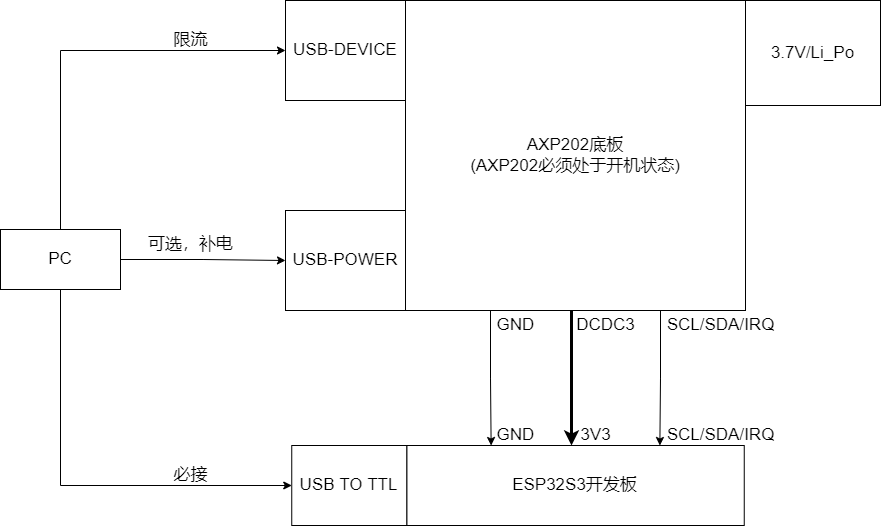

The diagram above was exported from draw.io. Its source (the exported page's mxGraphModel, read from the mxfile embedded in the PNG):
<mxGraphModel dx="1483" dy="927" grid="0" gridSize="10" guides="1" tooltips="1" connect="1" arrows="1" fold="1" page="1" pageScale="1" pageWidth="1169" pageHeight="827" math="0" shadow="0">
  <root>
    <mxCell id="0" />
    <mxCell id="1" parent="0" />
    <mxCell id="jqfN8sNIwnw9zeuFGLsX-10" style="edgeStyle=orthogonalEdgeStyle;rounded=0;orthogonalLoop=1;jettySize=auto;html=1;exitX=0.5;exitY=0;exitDx=0;exitDy=0;entryX=0;entryY=0.5;entryDx=0;entryDy=0;fontSize=17;" edge="1" parent="1" source="jqfN8sNIwnw9zeuFGLsX-1" target="jqfN8sNIwnw9zeuFGLsX-8">
      <mxGeometry relative="1" as="geometry" />
    </mxCell>
    <mxCell id="jqfN8sNIwnw9zeuFGLsX-21" style="edgeStyle=orthogonalEdgeStyle;rounded=0;orthogonalLoop=1;jettySize=auto;html=1;exitX=0.5;exitY=1;exitDx=0;exitDy=0;entryX=0;entryY=0.5;entryDx=0;entryDy=0;fontSize=17;" edge="1" parent="1" source="jqfN8sNIwnw9zeuFGLsX-1" target="jqfN8sNIwnw9zeuFGLsX-7">
      <mxGeometry relative="1" as="geometry" />
    </mxCell>
    <mxCell id="jqfN8sNIwnw9zeuFGLsX-27" style="edgeStyle=orthogonalEdgeStyle;rounded=0;orthogonalLoop=1;jettySize=auto;html=1;exitX=1;exitY=0.5;exitDx=0;exitDy=0;entryX=0;entryY=0.5;entryDx=0;entryDy=0;fontSize=17;strokeWidth=1;" edge="1" parent="1" source="jqfN8sNIwnw9zeuFGLsX-1" target="jqfN8sNIwnw9zeuFGLsX-9">
      <mxGeometry relative="1" as="geometry" />
    </mxCell>
    <mxCell id="jqfN8sNIwnw9zeuFGLsX-1" value="&lt;font style=&quot;font-size: 17px;&quot;&gt;PC&lt;/font&gt;" style="rounded=0;whiteSpace=wrap;html=1;" vertex="1" parent="1">
      <mxGeometry x="150" y="384" width="120" height="60" as="geometry" />
    </mxCell>
    <mxCell id="jqfN8sNIwnw9zeuFGLsX-15" style="edgeStyle=orthogonalEdgeStyle;rounded=0;orthogonalLoop=1;jettySize=auto;html=1;exitX=0.25;exitY=1;exitDx=0;exitDy=0;entryX=0.25;entryY=0;entryDx=0;entryDy=0;fontSize=17;" edge="1" parent="1" source="jqfN8sNIwnw9zeuFGLsX-3" target="jqfN8sNIwnw9zeuFGLsX-6">
      <mxGeometry relative="1" as="geometry" />
    </mxCell>
    <mxCell id="jqfN8sNIwnw9zeuFGLsX-17" style="edgeStyle=orthogonalEdgeStyle;rounded=0;orthogonalLoop=1;jettySize=auto;html=1;exitX=0.5;exitY=1;exitDx=0;exitDy=0;entryX=0.5;entryY=0;entryDx=0;entryDy=0;fontSize=17;strokeWidth=3;" edge="1" parent="1">
      <mxGeometry relative="1" as="geometry">
        <mxPoint x="721" y="465.0000000000002" as="sourcePoint" />
        <mxPoint x="721" y="599.9999999999998" as="targetPoint" />
      </mxGeometry>
    </mxCell>
    <mxCell id="jqfN8sNIwnw9zeuFGLsX-19" style="edgeStyle=orthogonalEdgeStyle;rounded=0;orthogonalLoop=1;jettySize=auto;html=1;exitX=0.75;exitY=1;exitDx=0;exitDy=0;entryX=0.75;entryY=0;entryDx=0;entryDy=0;fontSize=17;" edge="1" parent="1" source="jqfN8sNIwnw9zeuFGLsX-3" target="jqfN8sNIwnw9zeuFGLsX-6">
      <mxGeometry relative="1" as="geometry" />
    </mxCell>
    <mxCell id="jqfN8sNIwnw9zeuFGLsX-3" value="AXP202底板&lt;br&gt;(AXP202必须处于开机状态)" style="rounded=0;whiteSpace=wrap;html=1;fontSize=17;" vertex="1" parent="1">
      <mxGeometry x="555" y="155" width="340" height="310" as="geometry" />
    </mxCell>
    <mxCell id="jqfN8sNIwnw9zeuFGLsX-6" value="&lt;font style=&quot;font-size: 17px;&quot;&gt;ESP32S3开发板&lt;/font&gt;" style="rounded=0;whiteSpace=wrap;html=1;glass=0;" vertex="1" parent="1">
      <mxGeometry x="556.25" y="600" width="337.5" height="80" as="geometry" />
    </mxCell>
    <mxCell id="jqfN8sNIwnw9zeuFGLsX-7" value="USB TO TTL" style="rounded=0;whiteSpace=wrap;html=1;fontSize=17;" vertex="1" parent="1">
      <mxGeometry x="441.25" y="600" width="115" height="80" as="geometry" />
    </mxCell>
    <mxCell id="jqfN8sNIwnw9zeuFGLsX-8" value="USB-DEVICE" style="rounded=0;whiteSpace=wrap;html=1;fontSize=17;" vertex="1" parent="1">
      <mxGeometry x="435" y="155" width="120" height="100" as="geometry" />
    </mxCell>
    <mxCell id="jqfN8sNIwnw9zeuFGLsX-9" value="USB-POWER" style="rounded=0;whiteSpace=wrap;html=1;fontSize=17;" vertex="1" parent="1">
      <mxGeometry x="435" y="365" width="120" height="100" as="geometry" />
    </mxCell>
    <mxCell id="jqfN8sNIwnw9zeuFGLsX-12" value="可选，补电" style="text;html=1;align=center;verticalAlign=middle;resizable=0;points=[];autosize=1;strokeColor=none;fillColor=none;fontSize=17;" vertex="1" parent="1">
      <mxGeometry x="290" y="384" width="100" height="30" as="geometry" />
    </mxCell>
    <mxCell id="jqfN8sNIwnw9zeuFGLsX-14" value="限流" style="text;html=1;align=center;verticalAlign=middle;resizable=0;points=[];autosize=1;strokeColor=none;fillColor=none;fontSize=17;" vertex="1" parent="1">
      <mxGeometry x="315" y="180" width="50" height="30" as="geometry" />
    </mxCell>
    <mxCell id="jqfN8sNIwnw9zeuFGLsX-16" value="GND" style="text;html=1;align=center;verticalAlign=middle;resizable=0;points=[];autosize=1;strokeColor=none;fillColor=none;fontSize=17;" vertex="1" parent="1">
      <mxGeometry x="640" y="465" width="50" height="30" as="geometry" />
    </mxCell>
    <mxCell id="jqfN8sNIwnw9zeuFGLsX-18" value="DCDC3" style="text;html=1;align=center;verticalAlign=middle;resizable=0;points=[];autosize=1;strokeColor=none;fillColor=none;fontSize=17;" vertex="1" parent="1">
      <mxGeometry x="720" y="465" width="70" height="30" as="geometry" />
    </mxCell>
    <mxCell id="jqfN8sNIwnw9zeuFGLsX-20" value="SCL/SDA/IRQ" style="text;html=1;align=center;verticalAlign=middle;resizable=0;points=[];autosize=1;strokeColor=none;fillColor=none;fontSize=17;" vertex="1" parent="1">
      <mxGeometry x="810" y="465" width="120" height="30" as="geometry" />
    </mxCell>
    <mxCell id="jqfN8sNIwnw9zeuFGLsX-22" value="必接" style="text;html=1;align=center;verticalAlign=middle;resizable=0;points=[];autosize=1;strokeColor=none;fillColor=none;fontSize=17;" vertex="1" parent="1">
      <mxGeometry x="315" y="615" width="50" height="30" as="geometry" />
    </mxCell>
    <mxCell id="jqfN8sNIwnw9zeuFGLsX-23" value="3V3" style="text;html=1;align=center;verticalAlign=middle;resizable=0;points=[];autosize=1;strokeColor=none;fillColor=none;fontSize=17;" vertex="1" parent="1">
      <mxGeometry x="720" y="575" width="50" height="30" as="geometry" />
    </mxCell>
    <mxCell id="jqfN8sNIwnw9zeuFGLsX-24" value="SCL/SDA/IRQ" style="text;html=1;align=center;verticalAlign=middle;resizable=0;points=[];autosize=1;strokeColor=none;fillColor=none;fontSize=17;" vertex="1" parent="1">
      <mxGeometry x="810" y="575" width="120" height="30" as="geometry" />
    </mxCell>
    <mxCell id="jqfN8sNIwnw9zeuFGLsX-25" value="GND" style="text;html=1;align=center;verticalAlign=middle;resizable=0;points=[];autosize=1;strokeColor=none;fillColor=none;fontSize=17;" vertex="1" parent="1">
      <mxGeometry x="640" y="575" width="50" height="30" as="geometry" />
    </mxCell>
    <mxCell id="jqfN8sNIwnw9zeuFGLsX-26" value="3.7V/Li_Po" style="rounded=0;whiteSpace=wrap;html=1;glass=0;fontSize=17;gradientColor=#ffffff;" vertex="1" parent="1">
      <mxGeometry x="895" y="155" width="135" height="105" as="geometry" />
    </mxCell>
  </root>
</mxGraphModel>